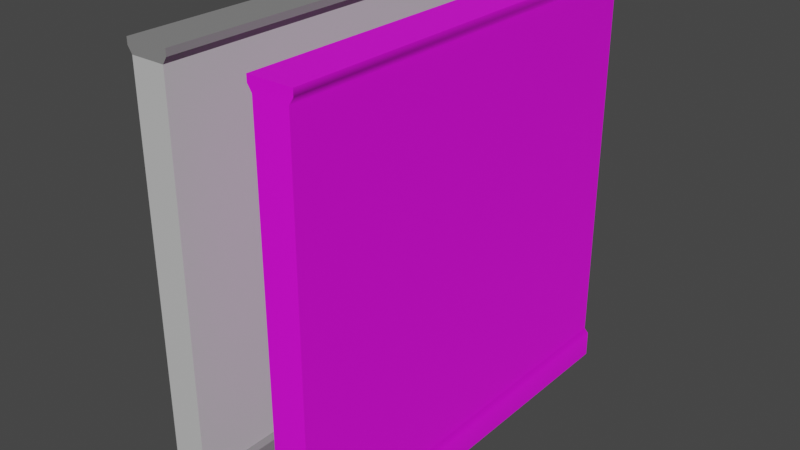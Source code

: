 # Source: Neo_Wall_snaps001.blend  (saved by Blender 2.93.21; exported with 4.5.12 LTS)
import bpy
from mathutils import Matrix  # noqa: F401  (used for matrix-valued properties, if any)

bpy.ops.wm.read_factory_settings(use_empty=True)
scene = bpy.context.scene
scene.name = 'Scene'

# ---- collections
col_collection = bpy.data.collections.new('Collection'); scene.collection.children.link(col_collection)

# ---- images (referenced by path relative to the original .blend; pixels are not part of the script)
import os
ASSET_DIR = os.environ.get("B2B_ASSET_DIR", "")  # directory of the original .blend (textures are referenced by path, not embedded)
HERE = os.path.dirname(os.path.abspath(__file__))  # packed textures are extracted next to this script under _unpacked/

def load_image(name, relpath, width, height, colorspace="sRGB"):
    """Load a texture the original file referenced (path relative to the .blend, or extracted next to this script)."""
    p = next((c for c in (os.path.join(HERE, relpath), os.path.join(ASSET_DIR, relpath)) if relpath and os.path.exists(c)), "")
    if p:
        img = bpy.data.images.load(p, check_existing=True)
        img.name = name
    else:  # same state as the original file: an image datablock whose file is absent (Cycles renders it pink)
        img = bpy.data.images.new(name, width, height)
        img.source = "FILE"
        img.filepath = "//" + (relpath or name)
    img.colorspace_settings.name = colorspace
    return img
img_diffusecolor_texture = load_image('DiffuseColor_Texture', 'Assets/LOD/Neo_Wall_snaps001 (1) 1/LOD1/Neo_Wall_snaps001.png', 1024, 1024, 'sRGB')
img_diffusecolor_texture_001 = load_image('DiffuseColor_Texture.001', 'Assets/LOD/Neo_Wall_snaps001 (1) 1/LOD1/Neo_Wall_snaps001.png', 1024, 1024, 'Non-Color')

# ---- materials (node trees are filled in below, after node groups)
mat_neo_wall_snaps001 = bpy.data.materials.new('Neo_Wall_snaps001')
mat_neo_wall_snaps001.surface_render_method = 'BLENDED'
mat_neo_wall_snaps001.blend_method = 'BLEND'
mat_neo_wall_snaps001.use_transparent_shadow = False
mat_neo_wall_snaps001.diffuse_color = (1.0, 1.0, 1.0, 1.0)
mat_neo_wall_snaps001.roughness = 0.5528
mat_darkgray_snaps001 = bpy.data.materials.new('DarkGray_snaps001')
mat_darkgray_snaps001.use_transparent_shadow = False
mat_darkgray_snaps001.diffuse_color = (0.2453, 0.2441, 0.2441, 1.0)
mat_darkgray_snaps001.roughness = 0.5528
mat_gray_snaps001 = bpy.data.materials.new('Gray_snaps001')
mat_gray_snaps001.use_transparent_shadow = False
mat_gray_snaps001.diffuse_color = (0.5849, 0.5849, 0.5849, 1.0)
mat_gray_snaps001.roughness = 0.5528

# ---- material node trees
mat_neo_wall_snaps001.use_nodes = True; mat_neo_wall_snaps001.node_tree.nodes.clear()
_N = mat_neo_wall_snaps001.node_tree.nodes; _L = mat_neo_wall_snaps001.node_tree.links
n0 = _N.new('ShaderNodeBsdfPrincipled'); n0.name = 'Principled BSDF'; n0.location = (10, 300)
n0.distribution = 'GGX'
n0.subsurface_method = 'BURLEY'
n0.inputs[2].default_value = 0.5528
n0.inputs[3].default_value = 1.45
n0.inputs[27].default_value = (0.0, 0.0, 0.0, 1.0)
n0.inputs[28].default_value = 1.0
n1 = _N.new('ShaderNodeOutputMaterial'); n1.name = 'Material Output'; n1.location = (300, 300)
n2 = _N.new('ShaderNodeNormalMap'); n2.name = 'Normal Map'; n2.location = (-300, -300)
n2.label = 'Normal/Map'
n3 = _N.new('ShaderNodeTexImage'); n3.name = 'Image Texture'; n3.location = (-300, 600)
n3.image = img_diffusecolor_texture
n4 = _N.new('ShaderNodeTexImage'); n4.name = 'Image Texture.001'; n4.location = (-300, 0)
n4.image = img_diffusecolor_texture_001
_L.new(n0.outputs[0], n1.inputs[0])
_L.new(n2.outputs[0], n0.inputs[5])
_L.new(n3.outputs[0], n0.inputs[0])
_L.new(n4.outputs[1], n0.inputs[4])
n1.is_active_output = True
mat_darkgray_snaps001.use_nodes = True; mat_darkgray_snaps001.node_tree.nodes.clear()
_N = mat_darkgray_snaps001.node_tree.nodes; _L = mat_darkgray_snaps001.node_tree.links
n0 = _N.new('ShaderNodeBsdfPrincipled'); n0.name = 'Principled BSDF'; n0.location = (10, 300)
n0.distribution = 'GGX'
n0.subsurface_method = 'BURLEY'
n0.inputs[0].default_value = (0.2453, 0.2441, 0.2441, 1.0)
n0.inputs[2].default_value = 0.5528
n0.inputs[3].default_value = 1.45
n0.inputs[27].default_value = (0.0, 0.0, 0.0, 1.0)
n0.inputs[28].default_value = 1.0
n1 = _N.new('ShaderNodeOutputMaterial'); n1.name = 'Material Output'; n1.location = (300, 300)
n2 = _N.new('ShaderNodeNormalMap'); n2.name = 'Normal Map'; n2.location = (-300, -300)
n2.label = 'Normal/Map'
_L.new(n0.outputs[0], n1.inputs[0])
_L.new(n2.outputs[0], n0.inputs[5])
n1.is_active_output = True
mat_gray_snaps001.use_nodes = True; mat_gray_snaps001.node_tree.nodes.clear()
_N = mat_gray_snaps001.node_tree.nodes; _L = mat_gray_snaps001.node_tree.links
n0 = _N.new('ShaderNodeBsdfPrincipled'); n0.name = 'Principled BSDF'; n0.location = (10, 300)
n0.distribution = 'GGX'
n0.subsurface_method = 'BURLEY'
n0.inputs[0].default_value = (0.5849, 0.5849, 0.5849, 1.0)
n0.inputs[2].default_value = 0.5528
n0.inputs[3].default_value = 1.45
n0.inputs[27].default_value = (0.0, 0.0, 0.0, 1.0)
n0.inputs[28].default_value = 1.0
n1 = _N.new('ShaderNodeOutputMaterial'); n1.name = 'Material Output'; n1.location = (300, 300)
n2 = _N.new('ShaderNodeNormalMap'); n2.name = 'Normal Map'; n2.location = (-300, -300)
n2.label = 'Normal/Map'
_L.new(n0.outputs[0], n1.inputs[0])
_L.new(n2.outputs[0], n0.inputs[5])
n1.is_active_output = True

# ---- world
world_world = bpy.data.worlds.new('World'); scene.world = world_world
world_world.use_nodes = True; world_world.node_tree.nodes.clear()
_N = world_world.node_tree.nodes; _L = world_world.node_tree.links
n0 = _N.new('ShaderNodeOutputWorld'); n0.name = 'World Output'; n0.location = (300, 300)
n1 = _N.new('ShaderNodeBackground'); n1.name = 'Background'; n1.location = (10, 300)
n1.inputs[0].default_value = (0.05088, 0.05088, 0.05088, 1.0)
_L.new(n1.outputs[0], n0.inputs[0])
n0.is_active_output = True
world_world.color = (0.05088, 0.05088, 0.05088)
world_world.use_sun_shadow = False
world_world.sun_shadow_jitter_overblur = 0.0

# ---- meshes
me_scene = bpy.data.meshes.new('Scene')
me_scene.from_pydata([(-0.1562, 2.953, -4.768e-07), (0.1562, 3.0, 3.0), (0.1562, 2.953, 3.0), (0.1553, 0.1875, 0.0), (0.125, 2.906, -4.768e-07), (0.1572, 4.889e-07, 3.0), (-0.1562, 3.0, -4.768e-07), (-0.125, 2.906, 3.0), (0.1553, 0.1875, 3.0), (0.125, 2.906, 3.0), (-0.125, 0.2188, 3.0), (0.1562, 3.0, -4.768e-07), (-0.125, 0.2188, 0.0), (0.1562, 2.953, -4.768e-07), (-0.1554, 0.1875, 3.0), (-0.1553, 0.1875, 0.0), (0.1562, 3.0, 2.41), (0.125, 0.2188, 3.0), (-0.125, 2.906, -4.768e-07), (-0.1571, 4.889e-07, 3.0), (0.125, 0.2188, 0.0), (-0.1562, 3.0, 3.0), (0.1572, 0.0, 0.0), (-0.1562, 2.953, 3.0), (-0.1571, 0.0, 0.0), (0.00624, 3.0, -4.768e-07)], [], [(25, 20, 12), (25, 12, 18), (0, 25, 18), (6, 25, 0), (22, 24, 12), (12, 24, 15), (20, 22, 12), (3, 22, 20), (25, 21, 16), (23, 6, 0), (25, 6, 21), (11, 25, 16), (18, 12, 7), (0, 18, 7), (24, 22, 19), (15, 24, 14), (10, 12, 14), (15, 14, 12), (13, 11, 2), (13, 2, 4), (11, 16, 2), (21, 6, 23), (9, 17, 4), (17, 3, 20), (4, 17, 20), (10, 7, 12), (4, 2, 9), (8, 3, 17), (22, 8, 5), (19, 22, 5), (3, 8, 22), (14, 24, 19), (7, 1, 21), (2, 16, 1), (23, 7, 21), (1, 16, 21), (9, 1, 7), (9, 2, 1), (17, 9, 7), (4, 11, 13), (7, 23, 0), (4, 20, 25), (5, 8, 17), (5, 17, 19), (14, 17, 10), (17, 14, 19), (11, 4, 25), (10, 17, 7)])
me_scene.polygons.foreach_set('use_smooth', [True] * 48)
_k = set([(0, 6), (0, 18), (1, 2), (1, 16), (1, 21), (2, 9), (3, 20), (3, 22), (4, 13), (4, 20), (5, 8), (5, 19), (5, 22), (6, 21), (6, 25), (7, 10), (7, 23), (8, 17), (9, 17), (10, 14), (11, 13), (11, 16), (11, 25), (12, 15), (12, 18), (14, 19), (15, 24), (19, 24), (21, 23), (22, 24)])
me_scene.attributes.new('sharp_edge', 'BOOLEAN', 'EDGE').data.foreach_set('value', [ (min(e.vertices), max(e.vertices)) in _k for e in me_scene.edges])
_uv = me_scene.uv_layers.new(name='UVSet0')
_uv.uv.foreach_set('vector', [0.03561, 0.006801, 0.05941, 0.5119, 0.0104, 0.5101, 0.03561, 0.006801, 0.0104, 0.5101, 0.01014, 0.02522, 0.004366, 0.01645, 0.03561, 0.006801, 0.01014, 0.02522, 0.003806, 0.007473, 0.03561, 0.006801, 0.004366, 0.01645, 0.2245, 0.9714, 0.265, 0.9692, 0.287, 0.9798, 0.287, 0.9798, 0.265, 0.9692, 0.2874, 0.9727, 0.2473, 0.9942, 0.2245, 0.9714, 0.287, 0.9798, 0.2417, 0.9929, 0.2245, 0.9714, 0.2473, 0.9942, 0.967, 0.3817, 0.6466, 0.5906, 0.6917, 0.5186, 0.6377, 0.5921, 0.6439, 0.9704, 0.6376, 0.9704, 0.967, 0.3817, 0.977, 0.4007, 0.6466, 0.5906, 0.9557, 0.3651, 0.967, 0.3817, 0.6917, 0.5186, 0.6302, 0.9704, 0.2938, 0.9728, 0.6302, 0.5919, 0.6376, 0.9704, 0.6302, 0.9704, 0.6302, 0.5919, 0.265, 0.9692, 0.2245, 0.9714, 0.2694, 0.5964, 0.2874, 0.9727, 0.265, 0.9692, 0.2904, 0.5977, 0.2947, 0.5974, 0.2938, 0.9728, 0.2904, 0.5977, 0.2874, 0.9727, 0.2904, 0.5977, 0.2938, 0.9728, 0.05945, 0.01404, 0.05954, 0.004958, 0.6044, 0.01474, 0.05945, 0.01404, 0.6044, 0.01474, 0.05898, 0.0247, 0.05954, 0.004958, 0.4973, 0.003806, 0.6044, 0.01474, 0.6439, 0.5921, 0.6439, 0.9704, 0.6377, 0.5921, 0.6044, 0.02538, 0.604, 0.5118, 0.05898, 0.0247, 0.604, 0.5118, 0.05946, 0.5194, 0.05941, 0.5119, 0.05898, 0.0247, 0.604, 0.5118, 0.05941, 0.5119, 0.2947, 0.5974, 0.6302, 0.5919, 0.2938, 0.9728, 0.05898, 0.0247, 0.6044, 0.01474, 0.6044, 0.02538, 0.604, 0.5192, 0.05946, 0.5194, 0.604, 0.5118, 0.05974, 0.5539, 0.604, 0.5192, 0.6039, 0.5538, 0.2694, 0.5964, 0.2245, 0.9714, 0.2337, 0.5892, 0.05946, 0.5194, 0.604, 0.5192, 0.05974, 0.5539, 0.2904, 0.5977, 0.265, 0.9692, 0.2694, 0.5964, 0.6302, 0.5919, 0.6332, 0.553, 0.6466, 0.5906, 0.6044, 0.01474, 0.4973, 0.003806, 0.606, 0.005544, 0.6377, 0.5921, 0.6302, 0.5919, 0.6466, 0.5906, 0.6332, 0.553, 0.6917, 0.5186, 0.6466, 0.5906, 0.6262, 0.5583, 0.6332, 0.553, 0.6302, 0.5919, 0.6262, 0.5583, 0.6284, 0.5535, 0.6332, 0.553, 0.2861, 0.5647, 0.6262, 0.5583, 0.6302, 0.5919, 0.05898, 0.0247, 0.05798, 0.00505, 0.05945, 0.01404, 0.6302, 0.5919, 0.6377, 0.5921, 0.6376, 0.9704, 0.05898, 0.0247, 0.05941, 0.5119, 0.03561, 0.006801, 0.2337, 0.5892, 0.2769, 0.5656, 0.2861, 0.5647, 0.2337, 0.5892, 0.2861, 0.5647, 0.2694, 0.5964, 0.2904, 0.5977, 0.2861, 0.5647, 0.2947, 0.5974, 0.2861, 0.5647, 0.2904, 0.5977, 0.2694, 0.5964, 0.05798, 0.00505, 0.05898, 0.0247, 0.03561, 0.006801, 0.2947, 0.5974, 0.2861, 0.5647, 0.6302, 0.5919])
me_scene.materials.append(mat_neo_wall_snaps001)
me_scene.use_remesh_fix_poles = True
me_scene.use_remesh_preserve_attributes = False
me_scene.update()
me_scene.normals_split_custom_set([tuple(v) for v in zip(*[iter([0.003112, 0.01291, -0.9999, 0.005338, -0.006094, -1.0, -0.003981, -0.005403, -1.0, 0.003112, 0.01291, -0.9999, -0.003981, -0.005403, -1.0, -0.007438, 0.01477, -0.9999, -0.007576, 0.03268, -0.9994, 0.003112, 0.01291, -0.9999, -0.007438, 0.01477, -0.9999, -0.01481, 0.05392, -0.9984, 0.003112, 0.01291, -0.9999, -0.007576, 0.03268, -0.9994, 0.002423, -0.008282, -1.0, -0.001907, -0.007923, -1.0, -0.003981, -0.005403, -1.0, -0.003981, -0.005403, -1.0, -0.001907, -0.007923, -1.0, -0.02411, -0.003719, -0.9997, 0.005338, -0.006094, -1.0, 0.002423, -0.008282, -1.0, -0.003981, -0.005403, -1.0, 0.03381, -0.003826, -0.9994, 0.002423, -0.008282, -1.0, 0.005338, -0.006094, -1.0, -0.0007533, 1.0, -0.0004211, -0.01686, 0.9999, -0.003181, -0.01251, 0.9999, -0.001096, -0.9516, -0.3072, 0.0005356, -0.998, 0.06364, 0.001843, -0.9571, -0.2899, 0.0004609, -0.0007533, 1.0, -0.0004211, -0.01591, 0.9999, -0.0001756, -0.01686, 0.9999, -0.003181, 0.01742, 0.9998, -0.001673, -0.0007533, 1.0, -0.0004211, -0.01251, 0.9999, -0.001096, -0.9993, -0.03795, 0.003875, -0.9966, 0.08222, 0.005423, -0.9994, -0.03426, 8.089e-08, -0.9571, -0.2899, 0.0004609, -0.9993, -0.03795, 0.003875, -0.9994, -0.03426, 8.089e-08, 0.0, -1.0, 1.63e-07, 0.0, -1.0, 1.63e-07, 0.0, -1.0, 1.63e-07, -0.9806, 0.1962, -2.836e-05, -1.0, 0.001941, 1.193e-05, -0.9886, 0.1504, -0.001775, -0.9996, 0.02779, -0.01069, -0.9966, 0.08222, 0.005423, -0.9886, 0.1504, -0.001775, -0.9806, 0.1962, -2.836e-05, -0.9886, 0.1504, -0.001775, -0.9966, 0.08222, 0.005423, 0.9519, -0.3065, -0.000293, 0.9999, 0.0151, -0.0001079, 0.8597, -0.5106, 0.01327, 0.9519, -0.3065, -0.000293, 0.8597, -0.5106, 0.01327, 0.9994, -0.03404, 9.782e-10, 0.9999, 0.0151, -0.0001079, 0.9986, -0.05294, -0.0008046, 0.8597, -0.5106, 0.01327, -0.9999, 0.01606, -5.389e-05, -0.998, 0.06364, 0.001843, -0.9516, -0.3072, 0.0005356, 0.9997, -0.0183, -0.01386, 0.9996, 0.0283, -0.009673, 0.9994, -0.03404, 9.782e-10, 0.9996, 0.0283, -0.009673, 0.9886, 0.1502, 0.001181, 0.9995, 0.02953, 0.009508, 0.9994, -0.03404, 9.782e-10, 0.9996, 0.0283, -0.009673, 0.9995, 0.02953, 0.009508, -0.9996, 0.02779, -0.01069, -0.9994, -0.03426, 8.089e-08, -0.9966, 0.08222, 0.005423, 0.9994, -0.03404, 9.782e-10, 0.8597, -0.5106, 0.01327, 0.9997, -0.0183, -0.01386, 0.9887, 0.1502, -2.902e-07, 0.9886, 0.1502, 0.001181, 0.9996, 0.0283, -0.009673, 1.0, 0.002927, 1.075e-05, 0.9887, 0.1502, -2.902e-07, 1.0, 0.002928, -1.121e-05, 0.0, -1.0, 1.63e-07, 0.0, -1.0, 1.63e-07, 0.0, -1.0, 1.63e-07, 0.9886, 0.1502, 0.001181, 0.9887, 0.1502, -2.902e-07, 1.0, 0.002927, 1.075e-05, -0.9886, 0.1504, -0.001775, -1.0, 0.001941, 1.193e-05, -1.0, 0.001932, -1.119e-05, 0.003952, 0.01655, 0.9999, -0.0317, 0.03112, 0.999, -0.007587, 0.007471, 0.9999, 0.8597, -0.5106, 0.01327, 0.9986, -0.05294, -0.0008046, 0.9999, -0.01006, 0.004269, 0.006236, 0.01148, 0.9999, 0.003952, 0.01655, 0.9999, -0.007587, 0.007471, 0.9999, -0.004813, 1.0, 0.003489, -0.01251, 0.9999, -0.001096, -0.01686, 0.9999, -0.003181, -0.01806, 0.06265, 0.9979, -0.0317, 0.03112, 0.999, 0.003952, 0.01655, 0.9999, -0.01806, 0.06265, 0.9979, 0.09589, -0.01057, 0.9953, -0.0317, 0.03112, 0.999, 0.004744, -0.004187, 1.0, -0.01806, 0.06265, 0.9979, 0.003952, 0.01655, 0.9999, 0.02352, 0.0075, -0.9997, 0.02212, 0.003446, -0.9997, -0.007338, 0.01192, -0.9999, -0.9994, -0.03426, 8.089e-08, -0.9516, -0.3072, 0.0005356, -0.9571, -0.2899, 0.0004609, 0.02352, 0.0075, -0.9997, 0.005338, -0.006094, -1.0, 0.003112, 0.01291, -0.9999, 0.002701, -0.008497, 1.0, 0.03377, -0.00383, 0.9994, 0.004744, -0.004187, 1.0, 0.002701, -0.008497, 1.0, 0.004744, -0.004187, 1.0, -0.00185, -0.006301, 1.0, -0.002178, -0.01368, 0.9999, 0.004744, -0.004187, 1.0, -0.0005532, -0.02051, 0.9998, 0.004744, -0.004187, 1.0, -0.002178, -0.01368, 0.9999, -0.00185, -0.006301, 1.0, 0.02212, 0.003446, -0.9997, 0.02352, 0.0075, -0.9997, 0.003112, 0.01291, -0.9999, -0.0005532, -0.02051, 0.9998, 0.004744, -0.004187, 1.0, 0.003952, 0.01655, 0.9999])] * 3)])
me_scene_001 = bpy.data.meshes.new('Scene.001')
me_scene_001.from_pydata([(-0.1563, -1.176e-09, 3.0), (-0.1563, 0.1875, 3.0), (-0.125, 0.2188, 3.0), (-0.125, 0.0, 3.0), (0.125, 3.0, 4.768e-07), (0.125, 3.0, 3.0), (0.0, 3.0, 2.146e-06), (0.0, 3.0, 3.0), (0.125, 0.0, 3.0), (0.125, 0.0, 4.768e-07), (0.0, 0.0, 3.0), (0.0, 0.0, 2.146e-06), (0.0, 0.2188, 2.742e-06), (0.125, 0.2187, 1.192e-07), (0.0, 0.2188, 3.0), (0.125, 0.2187, 3.0), (0.1562, -1.176e-09, 1.192e-06), (0.1563, -1.176e-09, 3.0), (0.1563, 0.1875, 3.0), (0.1562, 0.1875, 1.192e-06), (0.0, 2.906, 2.146e-06), (0.125, 2.906, 4.768e-07), (0.0, 2.906, 3.0), (0.125, 2.906, 3.0), (0.1563, 2.953, 3.0), (0.1563, 3.0, 3.0), (0.1563, 3.0, 2.384e-07), (0.1563, 2.953, 2.384e-07), (-0.125, 3.0, 3.0), (-0.125, 3.0, 4.768e-07), (-0.125, 0.0, 4.768e-07), (-0.125, 0.2188, 1.073e-06), (-0.1562, -1.176e-09, 1.192e-06), (-0.1562, 0.1875, 1.192e-06), (-0.125, 2.906, 4.768e-07), (-0.125, 2.906, 3.0), (-0.1562, 2.953, 3.0), (-0.1562, 3.0, 3.0), (-0.1562, 3.0, 1.192e-06), (-0.1562, 2.953, 1.192e-06)], [], [(0, 2, 1), (0, 3, 2), (4, 6, 5), (5, 6, 7), (8, 10, 9), (9, 10, 11), (9, 11, 12), (9, 12, 13), (14, 8, 15), (10, 8, 14), (9, 16, 8), (8, 16, 17), (8, 17, 15), (15, 17, 18), (13, 19, 9), (9, 19, 16), (20, 4, 21), (20, 6, 4), (7, 22, 5), (5, 22, 23), (23, 24, 5), (5, 24, 25), (4, 26, 21), (21, 26, 27), (5, 25, 4), (4, 25, 26), (6, 28, 7), (6, 29, 28), (10, 30, 11), (10, 3, 30), (12, 30, 31), (11, 30, 12), (3, 10, 14), (3, 14, 2), (32, 3, 0), (32, 30, 3), (33, 30, 32), (33, 31, 30), (6, 20, 29), (29, 20, 34), (22, 28, 35), (22, 7, 28), (36, 28, 37), (36, 35, 28), (38, 34, 39), (38, 29, 34), (37, 29, 38), (37, 28, 29), (16, 18, 17), (19, 18, 16), (15, 18, 13), (13, 18, 19), (27, 25, 24), (26, 25, 27), (21, 27, 23), (23, 27, 24), (1, 33, 32), (1, 32, 0), (1, 31, 33), (1, 2, 31), (37, 38, 39), (37, 39, 36), (39, 35, 36), (39, 34, 35), (12, 20, 13), (20, 21, 13), (23, 22, 15), (22, 14, 15), (34, 20, 31), (20, 12, 31), (14, 22, 2), (22, 35, 2), (13, 23, 15), (21, 23, 13), (35, 34, 31), (35, 31, 2)])
me_scene_001.polygons.foreach_set('use_smooth', [True] * 76)
me_scene_001.polygons.foreach_set('material_index', [0, 0, 0, 0, 0, 0, 0, 0, 0, 0, 0, 0, 0, 0, 0, 0, 0, 0, 0, 0, 0, 0, 0, 0, 0, 0, 0, 0, 0, 0, 0, 0, 0, 0, 0, 0, 0, 0, 0, 0, 0, 0, 0, 0, 0, 0, 0, 0, 0, 0, 0, 0, 0, 0, 0, 0, 0, 0, 0, 0, 0, 0, 0, 0, 1, 1, 1, 1, 1, 1, 1, 1, 1, 1, 1, 1])
_k = set([(0, 1), (0, 3), (0, 32), (1, 2), (1, 33), (2, 31), (2, 35), (3, 10), (4, 6), (4, 26), (5, 7), (5, 25), (6, 29), (7, 28), (8, 10), (8, 17), (9, 11), (9, 16), (11, 30), (13, 15), (13, 19), (13, 21), (15, 18), (15, 23), (16, 17), (16, 19), (17, 18), (18, 19), (21, 23), (21, 27), (23, 24), (24, 25), (24, 27), (25, 26), (26, 27), (28, 37), (29, 38), (30, 32), (31, 33), (31, 34), (32, 33), (34, 35), (34, 39), (35, 36), (36, 37), (36, 39), (37, 38), (38, 39)])
me_scene_001.attributes.new('sharp_edge', 'BOOLEAN', 'EDGE').data.foreach_set('value', [ (min(e.vertices), max(e.vertices)) in _k for e in me_scene_001.edges])
_uv = me_scene_001.uv_layers.new(name='UVSet0')
_uv.uv.foreach_set('vector', [-0.3915, 1.991, -0.3603, 2.21, -0.3915, 2.178, -0.3915, 1.991, -0.3603, 1.991, -0.3603, 2.21, -0.6736, 1.989, -0.7986, 1.989, -0.6736, 4.989, -0.6736, 4.989, -0.7986, 1.989, -0.7986, 4.989, 0.125, 5.012, 2.98e-07, 5.012, 0.125, 2.012, 0.125, 2.012, 2.98e-07, 5.012, 8.941e-07, 2.012, -0.4444, 1.998, -0.5694, 1.998, -0.5694, 2.216, -0.4444, 1.998, -0.5694, 2.216, -0.4444, 2.216, -0.2353, 2.21, -0.1103, 1.991, -0.1103, 2.21, -0.2353, 1.991, -0.1103, 1.991, -0.2353, 2.21, 0.125, 2.012, 0.1562, 2.012, 0.125, 5.012, 0.125, 5.012, 0.1562, 2.012, 0.1563, 5.012, -0.1103, 1.991, -0.07905, 1.991, -0.1103, 2.21, -0.1103, 2.21, -0.07905, 1.991, -0.07905, 2.178, -0.4445, 2.216, -0.4133, 2.185, -0.4445, 1.998, -0.4445, 1.998, -0.4133, 2.185, -0.4133, 1.998, -0.5694, 4.904, -0.4444, 4.998, -0.4444, 4.904, -0.5694, 4.904, -0.5694, 4.998, -0.4444, 4.998, -0.2353, 4.991, -0.2353, 4.897, -0.1103, 4.991, -0.1103, 4.991, -0.2353, 4.897, -0.1103, 4.897, -0.1103, 4.897, -0.09467, 4.944, -0.1103, 4.991, -0.1103, 4.991, -0.09467, 4.944, -0.09467, 4.991, -0.4446, 4.998, -0.429, 4.998, -0.4446, 4.904, -0.4446, 4.904, -0.429, 4.998, -0.429, 4.951, -0.6736, 4.989, -0.658, 4.989, -0.6736, 1.989, -0.6736, 1.989, -0.658, 4.989, -0.658, 1.989, -0.7986, 1.989, -0.6736, 4.989, -0.7986, 4.989, -0.7986, 1.989, -0.6736, 1.989, -0.6736, 4.989, 2.98e-07, 5.012, -0.125, 2.012, 8.941e-07, 2.012, 2.98e-07, 5.012, -0.125, 5.012, -0.125, 2.012, -0.5694, 2.216, -0.4444, 1.998, -0.4444, 2.216, -0.5694, 1.998, -0.4444, 1.998, -0.5694, 2.216, -0.3603, 1.991, -0.2353, 1.991, -0.2353, 2.21, -0.3603, 1.991, -0.2353, 2.21, -0.3603, 2.21, -0.1562, 2.012, -0.125, 5.012, -0.1562, 5.012, -0.1562, 2.012, -0.125, 2.012, -0.125, 5.012, -0.4133, 2.185, -0.4445, 1.998, -0.4133, 1.998, -0.4133, 2.185, -0.4445, 2.216, -0.4445, 1.998, -0.5694, 4.998, -0.5694, 4.904, -0.4444, 4.998, -0.4444, 4.998, -0.5694, 4.904, -0.4444, 4.904, -0.2353, 4.897, -0.3603, 4.991, -0.3603, 4.897, -0.2353, 4.897, -0.2353, 4.991, -0.3603, 4.991, -0.3759, 4.944, -0.3603, 4.991, -0.3759, 4.991, -0.3759, 4.944, -0.3603, 4.897, -0.3603, 4.991, -0.429, 4.998, -0.4446, 4.904, -0.429, 4.951, -0.429, 4.998, -0.4446, 4.998, -0.4446, 4.904, -0.658, 4.989, -0.6736, 1.989, -0.658, 1.989, -0.658, 4.989, -0.6736, 4.989, -0.6736, 1.989, 0.998, 0.0006501, 0.0007996, 0.06237, 0.0007993, 0.0006501, 0.998, 0.06237, 0.0007996, 0.06237, 0.998, 0.0006501, 0.0007999, 0.07708, 0.0007996, 0.06237, 0.998, 0.07707, 0.998, 0.07707, 0.0007996, 0.06237, 0.998, 0.06237, 0.998, 0.9844, 0.0007994, 0.9989, 0.0007994, 0.9844, 0.998, 0.9989, 0.0007994, 0.9989, 0.998, 0.9844, 0.998, 0.968, 0.998, 0.9844, 0.0007998, 0.968, 0.0007998, 0.968, 0.998, 0.9844, 0.0007993, 0.9844, 0.998, 0.06237, 0.0007997, 0.06237, 0.0007997, 0.0006501, 0.998, 0.06237, 0.0007997, 0.0006501, 0.998, 0.0006501, 0.998, 0.06237, 0.0007994, 0.07707, 0.0007996, 0.06237, 0.998, 0.06237, 0.998, 0.07708, 0.0007994, 0.07707, 0.998, 0.9989, 0.0007997, 0.9989, 0.0007997, 0.9844, 0.998, 0.9989, 0.0007997, 0.9844, 0.998, 0.9844, 0.0007996, 0.9844, 0.998, 0.968, 0.998, 0.9844, 0.0007996, 0.9844, 0.0007994, 0.968, 0.998, 0.968, -0.5694, 2.216, -0.5694, 4.904, -0.4444, 2.216, -0.5694, 4.904, -0.4444, 4.904, -0.4444, 2.216, -0.1103, 4.897, -0.2353, 4.897, -0.1103, 2.21, -0.2353, 4.897, -0.2353, 2.21, -0.1103, 2.21, -0.4444, 4.904, -0.5694, 4.904, -0.4444, 2.216, -0.5694, 4.904, -0.5694, 2.216, -0.4444, 2.216, -0.2353, 2.21, -0.2353, 4.897, -0.3603, 2.21, -0.2353, 4.897, -0.3603, 4.897, -0.3603, 2.21, 0.998, 0.07708, 0.0007997, 0.968, 0.0007997, 0.07708, 0.998, 0.968, 0.0007997, 0.968, 0.998, 0.07708, 0.998, 0.968, 0.0007994, 0.968, 0.0007994, 0.07708, 0.998, 0.968, 0.0007994, 0.07708, 0.998, 0.07708])
_uv.active_render = True
_uv = me_scene_001.uv_layers.new(name='UVSet2')
_uv.uv.foreach_set('vector', [0.0, 0.0, 0.0, 0.0, 0.0, 0.0, 0.0, 0.0, 0.0, 0.0, 0.0, 0.0, 0.0, 0.0, 0.0, 0.0, 0.0, 0.0, 0.0, 0.0, 0.0, 0.0, 0.0, 0.0, 0.0, 0.0, 0.0, 0.0, 0.0, 0.0, 0.0, 0.0, 0.0, 0.0, 0.0, 0.0, 0.0, 0.0, 0.0, 0.0, 0.0, 0.0, 0.0, 0.0, 0.0, 0.0, 0.0, 0.0, 0.0, 0.0, 0.0, 0.0, 0.0, 0.0, 0.0, 0.0, 0.0, 0.0, 0.0, 0.0, 0.0, 0.0, 0.0, 0.0, 0.0, 0.0, 0.0, 0.0, 0.0, 0.0, 0.0, 0.0, 0.0, 0.0, 0.0, 0.0, 0.0, 0.0, 0.0, 0.0, 0.0, 0.0, 0.0, 0.0, 0.0, 0.0, 0.0, 0.0, 0.0, 0.0, 0.0, 0.0, 0.0, 0.0, 0.0, 0.0, 0.0, 0.0, 0.0, 0.0, 0.0, 0.0, 0.0, 0.0, 0.0, 0.0, 0.0, 0.0, 0.0, 0.0, 0.0, 0.0, 0.0, 0.0, 0.0, 0.0, 0.0, 0.0, 0.0, 0.0, 0.0, 0.0, 0.0, 0.0, 0.0, 0.0, 0.0, 0.0, 0.0, 0.0, 0.0, 0.0, 0.0, 0.0, 0.0, 0.0, 0.0, 0.0, 0.0, 0.0, 0.0, 0.0, 0.0, 0.0, 0.0, 0.0, 0.0, 0.0, 0.0, 0.0, 0.0, 0.0, 0.0, 0.0, 0.0, 0.0, 0.0, 0.0, 0.0, 0.0, 0.0, 0.0, 0.0, 0.0, 0.0, 0.0, 0.0, 0.0, 0.0, 0.0, 0.0, 0.0, 0.0, 0.0, 0.0, 0.0, 0.0, 0.0, 0.0, 0.0, 0.0, 0.0, 0.0, 0.0, 0.0, 0.0, 0.0, 0.0, 0.0, 0.0, 0.0, 0.0, 0.0, 0.0, 0.0, 0.0, 0.0, 0.0, 0.0, 0.0, 0.0, 0.0, 0.0, 0.0, 0.0, 0.0, 0.0, 0.0, 0.0, 0.0, 0.0, 0.0, 0.0, 0.0, 0.0, 0.0, 0.0, 0.0, 0.0, 0.0, 0.0, 0.0, 0.0, 0.0, 0.0, 0.0, 0.0, 0.0, 0.0, 0.0, 0.0, 0.0, 0.0, 0.0, 0.0, 0.0, 0.0, 0.0, 0.0, 0.0, 0.0, 0.0, 0.0, 0.0, 0.0, 0.0, 0.0, 0.0, 0.0, 0.0, 0.0, 0.0, 0.0, 0.0, 0.0, 0.0, 0.0, 0.0, 0.0, 0.0, 0.0, 0.0, 0.0, 0.0, 0.0, 0.0, 0.0, 0.0, 0.0, 0.0, 0.0, 0.0, 0.0, 0.0, 0.0, 0.0, 0.0, 0.0, 0.0, 0.0, 0.0, 0.0, 0.0, 0.0, 0.0, 0.0, 0.0, 0.0, 0.0, 0.0, 0.0, 0.0, 0.0, 0.0, 0.0, 0.0, 0.0, 0.0, 0.0, 0.0, 0.0, 0.0, 0.0, 0.0, 0.0, 0.0, 0.0, 0.0, 0.0, 0.0, 0.0, 0.0, 0.0, 0.0, 0.0, 0.0, 0.0, 0.0, 0.0, 0.0, 0.0, 0.0, 0.0, 0.0, 0.0, 0.0, 0.0, 0.0, 0.0, 0.0, 0.0, 0.0, 0.0, 0.0, 0.0, 0.0, 0.0, 0.0, 0.0, 0.0, 0.0, 0.0, 0.0, 0.0, 0.0, 0.0, 0.0, 0.0, 0.0, 0.0, 0.0, 0.0, 0.0, 0.0, 0.0, 0.0, 0.0, 0.0, 0.0, 0.0, 0.0, 0.0, 0.0, 0.0, 0.0, 0.0, 0.0, 0.0, 0.0, 0.0, 0.0, 0.0, 0.0, 0.0, 0.0, 0.0, 0.0, 0.0, 0.0, 0.0, 0.0, 0.0, 0.0, 0.0, 0.0, 0.0, 0.0, 0.0, 0.0, 0.0, 0.0, 0.0, 0.0, 0.0, 0.0, 0.0, 0.0, 0.0, 0.0, 0.0, 0.0, 0.0, 0.0, 0.0, 0.0, 0.0, 0.0, 0.0, 0.0, 0.0, 0.0, 0.0, 0.0, 0.0, 0.0, 0.0, 0.0, 0.0, 0.0, 0.0, 0.0, 0.0, 0.0, 0.0, 0.0, 0.0, 0.0, 0.0, 0.0, 0.0, 0.0, 0.0, 0.0, 0.0, 0.0, 0.0, 0.0, 0.0, 0.0, 0.0, 0.0, 0.0, 0.0, 0.0, 0.0, 0.0, 0.0, 0.0, 0.0, 0.0, 0.0, 0.0, 0.0, 0.0, 0.0, 0.0])
_uv = me_scene_001.uv_layers.new(name='UVSet3')
_uv.uv.foreach_set('vector', [0.0, 0.0, 0.0, 0.0, 0.0, 0.0, 0.0, 0.0, 0.0, 0.0, 0.0, 0.0, 0.0, 0.0, 0.0, 0.0, 0.0, 0.0, 0.0, 0.0, 0.0, 0.0, 0.0, 0.0, 0.0, 0.0, 0.0, 0.0, 0.0, 0.0, 0.0, 0.0, 0.0, 0.0, 0.0, 0.0, 0.0, 0.0, 0.0, 0.0, 0.0, 0.0, 0.0, 0.0, 0.0, 0.0, 0.0, 0.0, 0.0, 0.0, 0.0, 0.0, 0.0, 0.0, 0.0, 0.0, 0.0, 0.0, 0.0, 0.0, 0.0, 0.0, 0.0, 0.0, 0.0, 0.0, 0.0, 0.0, 0.0, 0.0, 0.0, 0.0, 0.0, 0.0, 0.0, 0.0, 0.0, 0.0, 0.0, 0.0, 0.0, 0.0, 0.0, 0.0, 0.0, 0.0, 0.0, 0.0, 0.0, 0.0, 0.0, 0.0, 0.0, 0.0, 0.0, 0.0, 0.0, 0.0, 0.0, 0.0, 0.0, 0.0, 0.0, 0.0, 0.0, 0.0, 0.0, 0.0, 0.0, 0.0, 0.0, 0.0, 0.0, 0.0, 0.0, 0.0, 0.0, 0.0, 0.0, 0.0, 0.0, 0.0, 0.0, 0.0, 0.0, 0.0, 0.0, 0.0, 0.0, 0.0, 0.0, 0.0, 0.0, 0.0, 0.0, 0.0, 0.0, 0.0, 0.0, 0.0, 0.0, 0.0, 0.0, 0.0, 0.0, 0.0, 0.0, 0.0, 0.0, 0.0, 0.0, 0.0, 0.0, 0.0, 0.0, 0.0, 0.0, 0.0, 0.0, 0.0, 0.0, 0.0, 0.0, 0.0, 0.0, 0.0, 0.0, 0.0, 0.0, 0.0, 0.0, 0.0, 0.0, 0.0, 0.0, 0.0, 0.0, 0.0, 0.0, 0.0, 0.0, 0.0, 0.0, 0.0, 0.0, 0.0, 0.0, 0.0, 0.0, 0.0, 0.0, 0.0, 0.0, 0.0, 0.0, 0.0, 0.0, 0.0, 0.0, 0.0, 0.0, 0.0, 0.0, 0.0, 0.0, 0.0, 0.0, 0.0, 0.0, 0.0, 0.0, 0.0, 0.0, 0.0, 0.0, 0.0, 0.0, 0.0, 0.0, 0.0, 0.0, 0.0, 0.0, 0.0, 0.0, 0.0, 0.0, 0.0, 0.0, 0.0, 0.0, 0.0, 0.0, 0.0, 0.0, 0.0, 0.0, 0.0, 0.0, 0.0, 0.0, 0.0, 0.0, 0.0, 0.0, 0.0, 0.0, 0.0, 0.0, 0.0, 0.0, 0.0, 0.0, 0.0, 0.0, 0.0, 0.0, 0.0, 0.0, 0.0, 0.0, 0.0, 0.0, 0.0, 0.0, 0.0, 0.0, 0.0, 0.0, 0.0, 0.0, 0.0, 0.0, 0.0, 0.0, 0.0, 0.0, 0.0, 0.0, 0.0, 0.0, 0.0, 0.0, 0.0, 0.0, 0.0, 0.0, 0.0, 0.0, 0.0, 0.0, 0.0, 0.0, 0.0, 0.0, 0.0, 0.0, 0.0, 0.0, 0.0, 0.0, 0.0, 0.0, 0.0, 0.0, 0.0, 0.0, 0.0, 0.0, 0.0, 0.0, 0.0, 0.0, 0.0, 0.0, 0.0, 0.0, 0.0, 0.0, 0.0, 0.0, 0.0, 0.0, 0.0, 0.0, 0.0, 0.0, 0.0, 0.0, 0.0, 0.0, 0.0, 0.0, 0.0, 0.0, 0.0, 0.0, 0.0, 0.0, 0.0, 0.0, 0.0, 0.0, 0.0, 0.0, 0.0, 0.0, 0.0, 0.0, 0.0, 0.0, 0.0, 0.0, 0.0, 0.0, 0.0, 0.0, 0.0, 0.0, 0.0, 0.0, 0.0, 0.0, 0.0, 0.0, 0.0, 0.0, 0.0, 0.0, 0.0, 0.0, 0.0, 0.0, 0.0, 0.0, 0.0, 0.0, 0.0, 0.0, 0.0, 0.0, 0.0, 0.0, 0.0, 0.0, 0.0, 0.0, 0.0, 0.0, 0.0, 0.0, 0.0, 0.0, 0.0, 0.0, 0.0, 0.0, 0.0, 0.0, 0.0, 0.0, 0.0, 0.0, 0.0, 0.0, 0.0, 0.0, 0.0, 0.0, 0.0, 0.0, 0.0, 0.0, 0.0, 0.0, 0.0, 0.0, 0.0, 0.0, 0.0, 0.0, 0.0, 0.0, 0.0, 0.0, 0.0, 0.0, 0.0, 0.0, 0.0, 0.0, 0.0, 0.0, 0.0, 0.0, 0.0, 0.0, 0.0, 0.0, 0.0, 0.0, 0.0, 0.0, 0.0, 0.0, 0.0, 0.0, 0.0, 0.0, 0.0, 0.0, 0.0, 0.0, 0.0, 0.0, 0.0])
_ca = me_scene_001.color_attributes.new('VertexColors', 'BYTE_COLOR', 'CORNER')
_ca.data.foreach_set('color', [0.9911, 0.9911, 0.9911, 1.0, 1.0, 1.0, 1.0, 1.0, 1.0, 1.0, 1.0, 1.0, 0.9911, 0.9911, 0.9911, 1.0, 0.9911, 0.9911, 0.9911, 1.0, 1.0, 1.0, 1.0, 1.0, 1.0, 1.0, 1.0, 1.0, 1.0, 1.0, 1.0, 1.0, 1.0, 1.0, 1.0, 1.0, 1.0, 1.0, 1.0, 1.0, 1.0, 1.0, 1.0, 1.0, 1.0, 1.0, 1.0, 1.0, 0.9734, 0.9734, 0.9734, 1.0, 0.9911, 0.9911, 0.9911, 1.0, 0.956, 0.956, 0.956, 1.0, 0.956, 0.956, 0.956, 1.0, 0.9911, 0.9911, 0.9911, 1.0, 0.9734, 0.9734, 0.9734, 1.0, 0.956, 0.956, 0.956, 1.0, 0.9734, 0.9734, 0.9734, 1.0, 1.0, 1.0, 1.0, 1.0, 0.956, 0.956, 0.956, 1.0, 1.0, 1.0, 1.0, 1.0, 0.9911, 0.9911, 0.9911, 1.0, 1.0, 1.0, 1.0, 1.0, 0.9734, 0.9734, 0.9734, 1.0, 0.9911, 0.9911, 0.9911, 1.0, 0.9911, 0.9911, 0.9911, 1.0, 0.9734, 0.9734, 0.9734, 1.0, 1.0, 1.0, 1.0, 1.0, 0.956, 0.956, 0.956, 1.0, 0.956, 0.956, 0.956, 1.0, 0.9734, 0.9734, 0.9734, 1.0, 0.9734, 0.9734, 0.9734, 1.0, 0.956, 0.956, 0.956, 1.0, 0.9647, 0.9647, 0.9647, 1.0, 0.9734, 0.9734, 0.9734, 1.0, 0.9647, 0.9647, 0.9647, 1.0, 0.9911, 0.9911, 0.9911, 1.0, 0.9911, 0.9911, 0.9911, 1.0, 0.9647, 0.9647, 0.9647, 1.0, 0.9911, 0.9911, 0.9911, 1.0, 0.9911, 0.9911, 0.9911, 1.0, 0.9911, 0.9911, 0.9911, 1.0, 0.956, 0.956, 0.956, 1.0, 0.956, 0.956, 0.956, 1.0, 0.9911, 0.9911, 0.9911, 1.0, 0.956, 0.956, 0.956, 1.0, 1.0, 1.0, 1.0, 1.0, 1.0, 1.0, 1.0, 1.0, 1.0, 1.0, 1.0, 1.0, 1.0, 1.0, 1.0, 1.0, 1.0, 1.0, 1.0, 1.0, 1.0, 1.0, 1.0, 1.0, 1.0, 1.0, 1.0, 1.0, 1.0, 1.0, 1.0, 1.0, 1.0, 1.0, 1.0, 1.0, 1.0, 1.0, 1.0, 1.0, 1.0, 1.0, 1.0, 1.0, 1.0, 1.0, 1.0, 1.0, 1.0, 1.0, 1.0, 1.0, 1.0, 1.0, 1.0, 1.0, 1.0, 1.0, 1.0, 1.0, 1.0, 1.0, 1.0, 1.0, 1.0, 1.0, 1.0, 1.0, 1.0, 0.9911, 0.9911, 1.0, 1.0, 1.0, 1.0, 1.0, 1.0, 1.0, 1.0, 1.0, 1.0, 1.0, 1.0, 1.0, 1.0, 1.0, 1.0, 1.0, 1.0, 1.0, 1.0, 1.0, 1.0, 1.0, 1.0, 1.0, 1.0, 1.0, 1.0, 1.0, 1.0, 0.9911, 0.9911, 1.0, 1.0, 1.0, 1.0, 1.0, 1.0, 1.0, 1.0, 1.0, 1.0, 0.9911, 0.9911, 1.0, 1.0, 1.0, 1.0, 1.0, 1.0, 1.0, 1.0, 1.0, 1.0, 1.0, 1.0, 1.0, 1.0, 1.0, 1.0, 1.0, 1.0, 1.0, 1.0, 1.0, 1.0, 1.0, 1.0, 1.0, 1.0, 1.0, 1.0, 1.0, 0.9911, 0.9911, 0.9911, 1.0, 0.9734, 0.9734, 0.9734, 1.0, 0.9734, 0.9734, 0.9734, 1.0, 0.9911, 0.9911, 0.9911, 1.0, 0.9911, 0.9911, 0.9911, 1.0, 0.9734, 0.9734, 0.9734, 1.0, 1.0, 1.0, 1.0, 1.0, 0.9734, 0.9734, 0.9734, 1.0, 1.0, 1.0, 1.0, 1.0, 0.9734, 0.9734, 0.9734, 1.0, 0.9734, 0.9734, 0.9734, 1.0, 1.0, 1.0, 1.0, 1.0, 0.9911, 0.9911, 0.9911, 1.0, 0.9911, 0.9911, 0.9911, 1.0, 1.0, 1.0, 1.0, 1.0, 0.9911, 0.9911, 0.9911, 1.0, 1.0, 1.0, 1.0, 1.0, 1.0, 1.0, 1.0, 1.0, 0.9647, 0.9647, 0.9647, 1.0, 0.9911, 0.9911, 0.9911, 1.0, 0.9911, 0.9911, 0.9911, 1.0, 0.9647, 0.9647, 0.9647, 1.0, 0.9734, 0.9734, 0.9734, 1.0, 0.9911, 0.9911, 0.9911, 1.0, 1.0, 1.0, 1.0, 1.0, 0.9734, 0.9734, 0.9734, 1.0, 0.9647, 0.9647, 0.9647, 1.0, 1.0, 1.0, 1.0, 1.0, 1.0, 1.0, 1.0, 1.0, 0.9734, 0.9734, 0.9734, 1.0, 1.0, 1.0, 1.0, 1.0, 1.0, 1.0, 1.0, 1.0, 1.0, 1.0, 1.0, 1.0, 1.0, 1.0, 1.0, 1.0, 1.0, 1.0, 1.0, 1.0, 1.0, 1.0, 1.0, 1.0, 1.0, 1.0, 1.0, 1.0, 1.0, 1.0, 1.0, 1.0, 1.0, 1.0, 1.0, 1.0, 1.0, 1.0, 1.0, 1.0, 1.0, 1.0, 1.0, 1.0, 1.0, 1.0, 1.0, 1.0, 1.0, 1.0, 1.0, 1.0, 1.0, 1.0, 1.0, 1.0, 1.0, 1.0, 1.0, 1.0, 1.0, 1.0, 1.0, 1.0, 1.0, 1.0, 1.0, 1.0, 1.0, 1.0, 1.0, 1.0, 1.0, 1.0, 1.0, 1.0, 1.0, 1.0, 1.0, 1.0, 1.0, 1.0, 1.0, 1.0, 1.0, 1.0, 1.0, 1.0, 1.0, 1.0, 1.0, 1.0, 1.0, 1.0, 1.0, 1.0, 1.0, 1.0, 1.0, 1.0, 1.0, 1.0, 1.0, 1.0, 1.0, 1.0, 1.0, 1.0, 1.0, 1.0, 1.0, 1.0, 1.0, 1.0, 1.0, 1.0, 1.0, 1.0, 1.0, 1.0, 0.956, 0.956, 0.956, 1.0, 0.9911, 0.9911, 0.9911, 1.0, 0.9647, 0.9647, 0.9647, 1.0, 0.9911, 0.9911, 0.9911, 1.0, 0.9911, 0.9911, 0.9911, 1.0, 0.956, 0.956, 0.956, 1.0, 0.9911, 0.9911, 0.9911, 1.0, 0.9911, 0.9911, 0.9911, 1.0, 0.9911, 0.9911, 0.9911, 1.0, 0.9911, 0.9911, 0.9911, 1.0, 0.9911, 0.9911, 0.9911, 1.0, 0.9911, 0.9911, 0.9911, 1.0, 1.0, 1.0, 1.0, 1.0, 1.0, 0.9911, 0.9911, 1.0, 1.0, 1.0, 1.0, 1.0, 1.0, 1.0, 1.0, 1.0, 1.0, 0.9911, 0.9911, 1.0, 1.0, 1.0, 1.0, 1.0, 1.0, 1.0, 1.0, 1.0, 1.0, 1.0, 1.0, 1.0, 1.0, 1.0, 1.0, 1.0, 1.0, 1.0, 1.0, 1.0, 1.0, 1.0, 1.0, 1.0, 1.0, 1.0, 1.0, 1.0, 1.0, 1.0, 1.0, 1.0, 1.0, 1.0, 1.0, 1.0, 0.9647, 0.9647, 0.9647, 1.0, 1.0, 1.0, 1.0, 1.0, 0.9647, 0.9647, 0.9647, 1.0, 0.9911, 0.9911, 0.9911, 1.0, 1.0, 1.0, 1.0, 1.0, 1.0, 1.0, 1.0, 1.0, 1.0, 1.0, 1.0, 1.0, 1.0, 1.0, 1.0, 1.0, 1.0, 1.0, 1.0, 1.0, 1.0, 1.0, 1.0, 1.0, 1.0, 1.0, 1.0, 1.0, 1.0, 1.0, 1.0, 1.0, 1.0, 1.0, 1.0, 1.0, 1.0, 1.0, 1.0, 1.0, 1.0, 1.0, 1.0, 1.0, 1.0, 1.0, 1.0, 1.0, 1.0, 1.0, 1.0, 1.0, 1.0, 1.0, 1.0, 1.0, 1.0, 1.0, 1.0, 1.0, 1.0, 1.0, 1.0, 1.0, 1.0, 1.0, 1.0, 1.0, 1.0, 1.0, 1.0, 1.0, 1.0, 1.0, 1.0, 1.0, 1.0, 1.0, 1.0, 1.0, 0.9911, 0.9911, 0.9911, 1.0, 1.0, 1.0, 1.0, 1.0, 1.0, 1.0, 1.0, 1.0, 0.9911, 0.9911, 0.9911, 1.0, 1.0, 1.0, 1.0, 1.0, 1.0, 1.0, 1.0, 1.0, 0.9911, 0.9911, 0.9911, 1.0, 1.0, 1.0, 1.0, 1.0, 1.0, 1.0, 1.0, 1.0, 0.9911, 0.9911, 0.9911, 1.0, 1.0, 1.0, 1.0, 1.0, 1.0, 1.0, 1.0, 1.0, 1.0, 1.0, 1.0, 1.0, 1.0, 1.0, 1.0, 1.0, 1.0, 1.0, 1.0, 1.0, 1.0, 1.0, 1.0, 1.0, 1.0, 1.0, 1.0, 1.0, 1.0, 1.0, 1.0, 1.0, 1.0, 1.0, 1.0, 1.0, 1.0, 1.0, 1.0, 1.0, 1.0, 1.0, 1.0, 1.0, 1.0, 1.0, 1.0, 1.0, 0.9911, 0.9911, 0.9911, 1.0, 1.0, 1.0, 1.0, 1.0, 0.9911, 0.9911, 0.9911, 1.0, 1.0, 1.0, 1.0, 1.0, 1.0, 1.0, 1.0, 1.0, 0.9911, 0.9911, 0.9911, 1.0, 1.0, 1.0, 1.0, 1.0, 1.0, 1.0, 1.0, 1.0, 1.0, 1.0, 1.0, 1.0, 1.0, 1.0, 1.0, 1.0, 1.0, 1.0, 1.0, 1.0, 1.0, 1.0, 1.0, 1.0])
me_scene_001.materials.append(mat_darkgray_snaps001)
me_scene_001.materials.append(mat_gray_snaps001)
me_scene_001.use_remesh_fix_poles = True
me_scene_001.use_remesh_preserve_attributes = False
me_scene_001.update()
me_scene_001.normals_split_custom_set([tuple(v) for v in zip(*[iter([3.24e-05, -1.982e-06, 1.0, 3.812e-05, -8.793e-07, 1.0, 7.626e-06, 0.0, 1.0, 3.24e-05, -1.982e-06, 1.0, 4.069e-05, -2.179e-06, 1.0, 3.812e-05, -8.793e-07, 1.0, 3.816e-06, 1.0, 0.0, 0.0, 1.0, 1.934e-08, 3.814e-06, 1.0, 0.0, 3.814e-06, 1.0, 0.0, 0.0, 1.0, 1.934e-08, 0.0, 1.0, 0.0, -1.881e-08, -1.0, 2.207e-15, 0.0, -1.0, 0.0, -1.882e-08, -1.0, -1.141e-13, -1.882e-08, -1.0, -1.141e-13, 0.0, -1.0, 0.0, 0.0, -1.0, 0.0, 4.023e-06, 5.561e-07, -1.0, 0.0, 2.725e-06, -1.0, -3.184e-06, 5.219e-07, -1.0, 4.023e-06, 5.561e-07, -1.0, -3.184e-06, 5.219e-07, -1.0, -1.015e-05, -1.065e-06, -1.0, 3.214e-06, -2.712e-07, 1.0, -3.125e-05, 7.208e-07, 1.0, -3.73e-05, 1.018e-06, 1.0, 0.0, -2.18e-06, 1.0, -3.125e-05, 7.208e-07, 1.0, 3.214e-06, -2.712e-07, 1.0, -1.882e-08, -1.0, -1.141e-13, -3.764e-08, -1.0, -2.266e-13, -1.881e-08, -1.0, 2.207e-15, -1.881e-08, -1.0, 2.207e-15, -3.764e-08, -1.0, -2.266e-13, -3.762e-08, -1.0, 5.966e-15, -3.125e-05, 7.208e-07, 1.0, -1.953e-05, 1.983e-06, 1.0, -3.73e-05, 1.018e-06, 1.0, -3.73e-05, 1.018e-06, 1.0, -1.953e-05, 1.983e-06, 1.0, -4.067e-05, 0.0, 1.0, -1.015e-05, -1.065e-06, -1.0, 3.201e-05, -1.521e-06, -1.0, 4.023e-06, 5.561e-07, -1.0, 4.023e-06, 5.561e-07, -1.0, 3.201e-05, -1.521e-06, -1.0, 2.289e-05, 0.0, -1.0, -5.642e-08, -2.473e-08, -1.0, -1.049e-05, 1.775e-10, -1.0, -1.245e-05, 5.62e-08, -1.0, -5.642e-08, -2.473e-08, -1.0, 0.0, 0.0, -1.0, -1.049e-05, 1.775e-10, -1.0, 0.0, 0.0, 1.0, 7.348e-08, 2.862e-09, 1.0, -2.145e-05, 3.164e-10, 1.0, -2.145e-05, 3.164e-10, 1.0, 7.348e-08, 2.862e-09, 1.0, -3.895e-05, -7.426e-08, 1.0, -3.895e-05, -7.426e-08, 1.0, 7.827e-06, 0.0, 1.0, -2.145e-05, 3.164e-10, 1.0, -2.145e-05, 3.164e-10, 1.0, 7.827e-06, 0.0, 1.0, 0.0, 0.0, 1.0, -1.049e-05, 1.775e-10, -1.0, -7.632e-06, 1.389e-10, -1.0, -1.245e-05, 5.62e-08, -1.0, -1.245e-05, 5.62e-08, -1.0, -7.632e-06, 1.389e-10, -1.0, -7.631e-06, 0.0, -1.0, 3.814e-06, 1.0, 0.0, 7.627e-06, 1.0, 0.0, 3.816e-06, 1.0, 0.0, 3.816e-06, 1.0, 0.0, 7.627e-06, 1.0, 0.0, 7.632e-06, 1.0, 0.0, 0.0, 1.0, 1.934e-08, 0.0, 1.0, 5.266e-10, 0.0, 1.0, 0.0, 0.0, 1.0, 1.934e-08, 0.0, 1.0, 1.987e-08, 0.0, 1.0, 5.266e-10, 0.0, -1.0, 0.0, 1.882e-08, -1.0, -1.141e-13, 0.0, -1.0, 0.0, 0.0, -1.0, 0.0, 1.881e-08, -1.0, 2.201e-15, 1.882e-08, -1.0, -1.141e-13, -3.184e-06, 5.219e-07, -1.0, -3.91e-06, 1.506e-06, -1.0, 9.373e-06, 1.546e-06, -1.0, 0.0, 2.725e-06, -1.0, -3.91e-06, 1.506e-06, -1.0, -3.184e-06, 5.219e-07, -1.0, 4.069e-05, -2.179e-06, 1.0, 0.0, -2.18e-06, 1.0, 3.214e-06, -2.712e-07, 1.0, 4.069e-05, -2.179e-06, 1.0, 3.214e-06, -2.712e-07, 1.0, 3.812e-05, -8.793e-07, 1.0, 3.764e-08, -1.0, -2.266e-13, 1.881e-08, -1.0, 2.201e-15, 3.762e-08, -1.0, 5.955e-15, 3.764e-08, -1.0, -2.266e-13, 1.882e-08, -1.0, -1.141e-13, 1.881e-08, -1.0, 2.201e-15, -7.686e-06, 2.534e-06, -1.0, -3.91e-06, 1.506e-06, -1.0, -2.289e-05, 0.0, -1.0, -7.686e-06, 2.534e-06, -1.0, 9.373e-06, 1.546e-06, -1.0, -3.91e-06, 1.506e-06, -1.0, 0.0, 0.0, -1.0, -5.642e-08, -2.473e-08, -1.0, -4.772e-06, -1.718e-10, -1.0, -4.772e-06, -1.718e-10, -1.0, -5.642e-08, -2.473e-08, -1.0, 7.638e-06, -9.332e-08, -1.0, 7.348e-08, 2.862e-09, 1.0, 3.988e-05, 4.508e-10, 1.0, 4.376e-05, 7.53e-08, 1.0, 7.348e-08, 2.862e-09, 1.0, 0.0, 0.0, 1.0, 3.988e-05, 4.508e-10, 1.0, 2.502e-05, 5.524e-10, 1.0, 3.988e-05, 4.508e-10, 1.0, 4.067e-05, 0.0, 1.0, 2.502e-05, 5.524e-10, 1.0, 4.376e-05, 7.53e-08, 1.0, 3.988e-05, 4.508e-10, 1.0, -2.289e-05, -4.167e-10, -1.0, 7.638e-06, -9.332e-08, -1.0, -2.289e-05, 0.0, -1.0, -2.289e-05, -4.167e-10, -1.0, -4.772e-06, -1.718e-10, -1.0, 7.638e-06, -9.332e-08, -1.0, 0.0, 1.0, 0.0, 0.0, 1.0, 1.987e-08, 0.0, 1.0, 0.0, 0.0, 1.0, 0.0, 0.0, 1.0, 5.266e-10, 0.0, 1.0, 1.987e-08, 1.0, 0.0, -1.589e-07, 1.0, 0.0, -1.589e-07, 1.0, 0.0, -1.589e-07, 1.0, 0.0, -1.589e-07, 1.0, 0.0, -1.589e-07, 1.0, 0.0, -1.589e-07, 0.707, 0.7073, 4.319e-06, 0.707, 0.7073, 4.278e-06, 0.7072, 0.7071, -7.085e-08, 0.7072, 0.7071, -7.085e-08, 0.707, 0.7073, 4.278e-06, 0.7072, 0.707, -1.124e-07, 1.0, 0.0, 0.0, 1.0, 0.0, 0.0, 1.0, 0.0, 0.0, 1.0, 0.0, 0.0, 1.0, 0.0, 0.0, 1.0, 0.0, 0.0, 0.8321, -0.5547, 5.026e-06, 0.8321, -0.5547, 4.966e-06, 0.8319, -0.5549, 6.006e-08, 0.8319, -0.5549, 6.006e-08, 0.8321, -0.5547, 4.966e-06, 0.8319, -0.5549, 0.0, -1.0, 0.0, -1.589e-07, -1.0, 0.0, -1.589e-07, -1.0, 0.0, -1.589e-07, -1.0, 0.0, -1.589e-07, -1.0, 0.0, -1.589e-07, -1.0, 0.0, -1.589e-07, -0.707, 0.7073, 4.271e-06, -0.7072, 0.707, -7.091e-08, -0.7072, 0.707, -1.124e-07, -0.707, 0.7073, 4.271e-06, -0.707, 0.7073, 4.312e-06, -0.7072, 0.707, -7.091e-08, -1.0, 0.0, 0.0, -1.0, 0.0, 0.0, -1.0, 0.0, 0.0, -1.0, 0.0, 0.0, -1.0, 0.0, 0.0, -1.0, 0.0, 0.0, -0.8321, -0.5547, 5.01e-06, -0.8321, -0.5546, 6.388e-06, -0.8319, -0.5549, 0.0, -0.8321, -0.5547, 5.01e-06, -0.8321, -0.5547, 5.07e-06, -0.8321, -0.5546, 6.388e-06, -3.184e-06, 5.219e-07, -1.0, -5.642e-08, -2.473e-08, -1.0, -1.015e-05, -1.065e-06, -1.0, -5.642e-08, -2.473e-08, -1.0, -1.245e-05, 5.62e-08, -1.0, -1.015e-05, -1.065e-06, -1.0, -3.895e-05, -7.426e-08, 1.0, 7.348e-08, 2.862e-09, 1.0, -3.73e-05, 1.018e-06, 1.0, 7.348e-08, 2.862e-09, 1.0, 3.214e-06, -2.712e-07, 1.0, -3.73e-05, 1.018e-06, 1.0, 7.638e-06, -9.332e-08, -1.0, -5.642e-08, -2.473e-08, -1.0, 9.373e-06, 1.546e-06, -1.0, -5.642e-08, -2.473e-08, -1.0, -3.184e-06, 5.219e-07, -1.0, 9.373e-06, 1.546e-06, -1.0, 3.214e-06, -2.712e-07, 1.0, 7.348e-08, 2.862e-09, 1.0, 3.812e-05, -8.793e-07, 1.0, 7.348e-08, 2.862e-09, 1.0, 4.376e-05, 7.53e-08, 1.0, 3.812e-05, -8.793e-07, 1.0, 1.0, -7.979e-07, 6.089e-06, 1.0, -7.989e-07, 6.09e-06, 1.0, -8.058e-07, 6.1e-06, 1.0, -7.91e-07, 6.08e-06, 1.0, -7.989e-07, 6.09e-06, 1.0, -7.979e-07, 6.089e-06, -1.0, -8.125e-07, 6.09e-06, -1.0, -7.947e-07, 6.08e-06, -1.0, -8.102e-07, 6.089e-06, -1.0, -8.125e-07, 6.09e-06, -1.0, -8.102e-07, 6.089e-06, -1.0, -8.28e-07, 6.1e-06])] * 3)])

# ---- objects
ob_neo_wall_snaps001 = bpy.data.objects.new('Neo_Wall_snaps001', me_scene)
ob_neo_wall_snaps001__1 = bpy.data.objects.new('Neo_Wall_snaps001__1_', me_scene_001)

# ---- transforms, parenting, visibility, modifiers, constraints
ob_neo_wall_snaps001.location = (0.0, 0.0, 0.0)
ob_neo_wall_snaps001.rotation_euler = (1.571, -0.0, 0.0)
ob_neo_wall_snaps001.color = (0.8, 0.8, 0.8, 1.0)
ob_neo_wall_snaps001__1.location = (-0.9066, 0.0, 0.0)
ob_neo_wall_snaps001__1.rotation_euler = (1.571, -0.0, 0.0)
ob_neo_wall_snaps001__1.color = (0.8, 0.8, 0.8, 1.0)

# ---- collection membership
col_collection.objects.link(ob_neo_wall_snaps001)
col_collection.objects.link(ob_neo_wall_snaps001__1)

# ---- scene / render settings (as saved in the file)
scene.frame_start = 1; scene.frame_end = 250; scene.frame_set(1)
scene.render.engine = 'BLENDER_EEVEE_NEXT'
scene.render.fps = 25
scene.cycles.use_denoising = False
scene.cycles.samples = 128
scene.cycles.sampling_pattern = 'TABULATED_SOBOL'
scene.cycles.use_adaptive_sampling = False
scene.cycles.use_light_tree = False
scene.view_settings.view_transform = 'Filmic'
bpy.context.view_layer.update()

# ---- added for rendering (the .blend has no active camera and no usable light): camera, sun
cam_auto = bpy.data.cameras.new('AutoCamera')
cam_auto.lens = 50.0
cam_auto.sensor_width = 36.0
cam_auto.clip_end = 1000.0
ob_auto_camera = bpy.data.objects.new('AutoCamera', cam_auto)
scene.collection.objects.link(ob_auto_camera)
ob_auto_camera.location = (3.63166, -6.40139, 4.76759)
ob_auto_camera.rotation_euler = (1.09748, -7.21219e-08, 0.694738)
scene.camera = ob_auto_camera
light_auto_sun = bpy.data.lights.new('AutoSun', 'SUN')
light_auto_sun.energy = 3.0
light_auto_sun.angle = 0.0523599
ob_auto_sun = bpy.data.objects.new('AutoSun', light_auto_sun)
scene.collection.objects.link(ob_auto_sun)
ob_auto_sun.rotation_euler = (0.872665, 0.174533, 0.523599)
bpy.context.view_layer.update()
